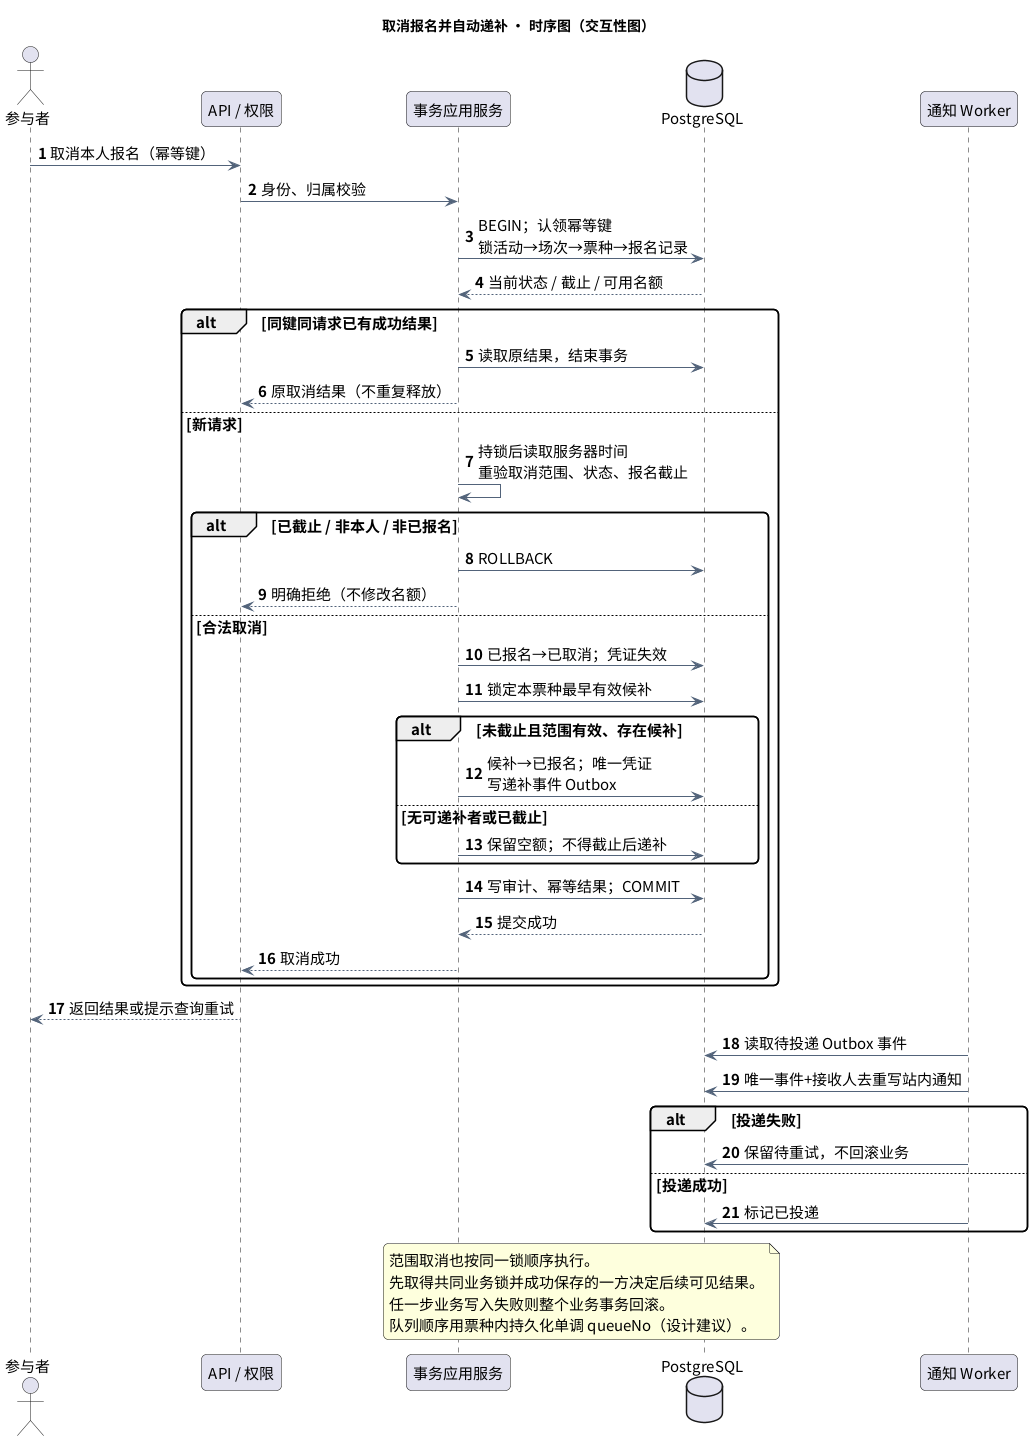

The diagram above was rendered by PlantUML. Its source (embedded in the PNG):
@startuml
skinparam defaultFontName Noto Sans CJK SC
skinparam defaultFontSize 15
skinparam shadowing false
skinparam backgroundColor #FFFFFF
skinparam ArrowColor #52637A
skinparam packageStyle rectangle
skinparam classBackgroundColor #EFF5FC
skinparam componentBackgroundColor #EFF5FC
skinparam stateBackgroundColor #EFF5FC
skinparam roundcorner 10
title 取消报名并自动递补 · 时序图（交互性图）
autonumber
actor 参与者 as U
participant "API / 权限" as API
participant "事务应用服务" as S
database PostgreSQL as DB
participant "通知 Worker" as W
U -> API : 取消本人报名（幂等键）
API -> S : 身份、归属校验
S -> DB : BEGIN；认领幂等键\n锁活动→场次→票种→报名记录
DB --> S : 当前状态 / 截止 / 可用名额
alt 同键同请求已有成功结果
 S -> DB : 读取原结果，结束事务
 S --> API : 原取消结果（不重复释放）
else 新请求
 S -> S : 持锁后读取服务器时间\n重验取消范围、状态、报名截止
 alt 已截止 / 非本人 / 非已报名
  S -> DB : ROLLBACK
  S --> API : 明确拒绝（不修改名额）
 else 合法取消
  S -> DB : 已报名→已取消；凭证失效
  S -> DB : 锁定本票种最早有效候补
  alt 未截止且范围有效、存在候补
   S -> DB : 候补→已报名；唯一凭证\n写递补事件 Outbox
  else 无可递补者或已截止
   S -> DB : 保留空额；不得截止后递补
  end
  S -> DB : 写审计、幂等结果；COMMIT
  DB --> S : 提交成功
  S --> API : 取消成功
 end
end
API --> U : 返回结果或提示查询重试
W -> DB : 读取待投递 Outbox 事件
W -> DB : 唯一事件+接收人去重写站内通知
alt 投递失败
 W -> DB : 保留待重试，不回滚业务
else 投递成功
 W -> DB : 标记已投递
end
note over S,DB
范围取消也按同一锁顺序执行。
先取得共同业务锁并成功保存的一方决定后续可见结果。
任一步业务写入失败则整个业务事务回滚。
队列顺序用票种内持久化单调 queueNo（设计建议）。
end note
@enduml